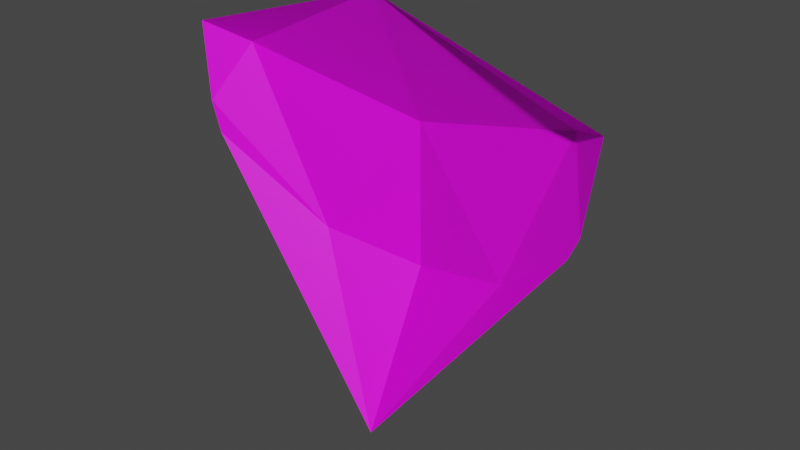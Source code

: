 # Source: Kristall2.blend  (saved by Blender 3.4.6; exported with 4.5.12 LTS)
import bpy
from mathutils import Matrix  # noqa: F401  (used for matrix-valued properties, if any)

bpy.ops.wm.read_factory_settings(use_empty=True)
scene = bpy.context.scene
scene.name = 'Scene'

# ---- collections
col_collection = bpy.data.collections.new('Collection'); scene.collection.children.link(col_collection)

# ---- images (referenced by path relative to the original .blend; pixels are not part of the script)
import os
ASSET_DIR = os.environ.get("B2B_ASSET_DIR", "")  # directory of the original .blend (textures are referenced by path, not embedded)
HERE = os.path.dirname(os.path.abspath(__file__))  # packed textures are extracted next to this script under _unpacked/

def load_image(name, relpath, width, height, colorspace="sRGB"):
    """Load a texture the original file referenced (path relative to the .blend, or extracted next to this script)."""
    p = next((c for c in (os.path.join(HERE, relpath), os.path.join(ASSET_DIR, relpath)) if relpath and os.path.exists(c)), "")
    if p:
        img = bpy.data.images.load(p, check_existing=True)
        img.name = name
    else:  # same state as the original file: an image datablock whose file is absent (Cycles renders it pink)
        img = bpy.data.images.new(name, width, height)
        img.source = "FILE"
        img.filepath = "//" + (relpath or name)
    img.colorspace_settings.name = colorspace
    return img
img_cristal2_png = load_image('Cristal2.png', 'Cristal2.png', 1024, 1024, 'sRGB')

# ---- materials (node trees are filled in below, after node groups)
mat_main = bpy.data.materials.new('Main')
mat_main.use_transparent_shadow = False

# ---- material node trees
mat_main.use_nodes = True; mat_main.node_tree.nodes.clear()
_N = mat_main.node_tree.nodes; _L = mat_main.node_tree.links
n0 = _N.new('ShaderNodeBsdfPrincipled'); n0.name = 'Principled BSDF'; n0.location = (10, 300)
n0.distribution = 'GGX'
n0.subsurface_method = 'RANDOM_WALK_SKIN'
n0.inputs[3].default_value = 1.45
n0.inputs[27].default_value = (0.0, 0.0, 0.0, 1.0)
n0.inputs[28].default_value = 1.0
n1 = _N.new('ShaderNodeOutputMaterial'); n1.name = 'Material Output'; n1.location = (300, 300)
n2 = _N.new('ShaderNodeTexImage'); n2.name = 'Image Texture'; n2.location = (-280, 280)
n2.image = img_cristal2_png
_L.new(n0.outputs[0], n1.inputs[0])
_L.new(n2.outputs[0], n0.inputs[0])
n1.is_active_output = True

# ---- world
world_world = bpy.data.worlds.new('World'); scene.world = world_world
world_world.use_nodes = True; world_world.node_tree.nodes.clear()
_N = world_world.node_tree.nodes; _L = world_world.node_tree.links
n0 = _N.new('ShaderNodeOutputWorld'); n0.name = 'World Output'; n0.location = (300, 300)
n1 = _N.new('ShaderNodeBackground'); n1.name = 'Background'; n1.location = (10, 300)
n1.inputs[0].default_value = (0.05088, 0.05088, 0.05088, 1.0)
_L.new(n1.outputs[0], n0.inputs[0])
n0.is_active_output = True
world_world.color = (0.05088, 0.05088, 0.05088)
world_world.use_sun_shadow = False
world_world.sun_shadow_jitter_overblur = 0.0

# ---- meshes
me_plane = bpy.data.meshes.new('Plane')
me_plane.from_pydata([(0.00167, 0.1321, 6.282e-05), (0.0995, 0.1019, 6.282e-05), (0.09395, 0.06306, 6.283e-05), (0.08971, 0.05327, 6.283e-05), (-0.00203, -0.06589, 6.285e-05), (-0.08626, 0.05425, 6.283e-05), (-0.09083, 0.06796, 6.283e-05), (-0.09287, 0.1031, 6.282e-05), (0.0995, 0.1019, 6.282e-05), (-0.0785, 0.09331, -0.01408), (0.002459, 0.07372, -0.02714), (0.08114, 0.09429, -0.01408), (0.05306, 0.02345, -0.01408), (0.003439, 0.008428, -0.02714), (-0.0377, 0.01855, -0.01408)], [(1, 8), (2, 1)], [(11, 8, 2), (8, 11, 0), (10, 0, 11), (11, 12, 10), (11, 2, 12), (2, 3, 12), (3, 4, 12), (12, 13, 10), (12, 4, 13), (13, 4, 14), (13, 14, 10), (10, 14, 9), (9, 0, 10), (7, 0, 9), (6, 7, 9), (9, 14, 6), (6, 14, 5), (4, 5, 14)])
_uv = me_plane.uv_layers.new(name='UVMap')
_uv.uv.foreach_set('vector', [0.1132, 0.8112, 0.02202, 0.8491, 0.04957, 0.6562, 0.02202, 0.8491, 0.1132, 0.8112, 0.5077, 0.999, 0.5037, 0.7091, 0.5077, 0.999, 0.1132, 0.8112, 0.1132, 0.8112, 0.2525, 0.4595, 0.5037, 0.7091, 0.1132, 0.8112, 0.04957, 0.6562, 0.2525, 0.4595, 0.04957, 0.6562, 0.07064, 0.6076, 0.2525, 0.4595, 0.07064, 0.6076, 0.526, 0.01608, 0.2525, 0.4595, 0.2525, 0.4595, 0.4989, 0.385, 0.5037, 0.7091, 0.2525, 0.4595, 0.526, 0.01608, 0.4989, 0.385, 0.4989, 0.385, 0.526, 0.01608, 0.7031, 0.4352, 0.4989, 0.385, 0.7031, 0.4352, 0.5037, 0.7091, 0.5037, 0.7091, 0.7031, 0.4352, 0.9056, 0.8063, 0.9056, 0.8063, 0.5077, 0.999, 0.5037, 0.7091, 0.9769, 0.855, 0.5077, 0.999, 0.9056, 0.8063, 0.9668, 0.6805, 0.9769, 0.855, 0.9056, 0.8063, 0.9056, 0.8063, 0.7031, 0.4352, 0.9668, 0.6805, 0.9668, 0.6805, 0.7031, 0.4352, 0.9441, 0.6124, 0.526, 0.01608, 0.9441, 0.6124, 0.7031, 0.4352])
me_plane.materials.append(mat_main)
me_plane.update()

# ---- objects
ob_kristall = bpy.data.objects.new('Kristall', me_plane)

# ---- transforms, parenting, visibility, modifiers, constraints
ob_kristall.location = (0.0, 0.0, -5.551e-17)
ob_kristall.rotation_euler = (1.571, -0.0, 0.0)

# ---- collection membership
col_collection.objects.link(ob_kristall)

# ---- scene / render settings (as saved in the file)
scene.frame_start = 1; scene.frame_end = 250; scene.frame_set(1)
scene.render.engine = 'BLENDER_EEVEE_NEXT'
scene.cycles.sampling_pattern = 'TABULATED_SOBOL'
scene.cycles.use_light_tree = False
scene.view_settings.view_transform = 'Filmic'
bpy.context.view_layer.update()

# ---- added for rendering (the .blend has no active camera and no usable light): camera, sun
cam_auto = bpy.data.cameras.new('AutoCamera')
cam_auto.lens = 50.0
cam_auto.sensor_width = 36.0
cam_auto.clip_end = 1000.0
ob_auto_camera = bpy.data.objects.new('AutoCamera', cam_auto)
scene.collection.objects.link(ob_auto_camera)
ob_auto_camera.location = (0.259976, -0.294452, 0.238444)
ob_auto_camera.rotation_euler = (1.09748, -7.21219e-08, 0.694738)
scene.camera = ob_auto_camera
light_auto_sun = bpy.data.lights.new('AutoSun', 'SUN')
light_auto_sun.energy = 3.0
light_auto_sun.angle = 0.0523599
ob_auto_sun = bpy.data.objects.new('AutoSun', light_auto_sun)
scene.collection.objects.link(ob_auto_sun)
ob_auto_sun.rotation_euler = (0.872665, 0.174533, 0.523599)
bpy.context.view_layer.update()
